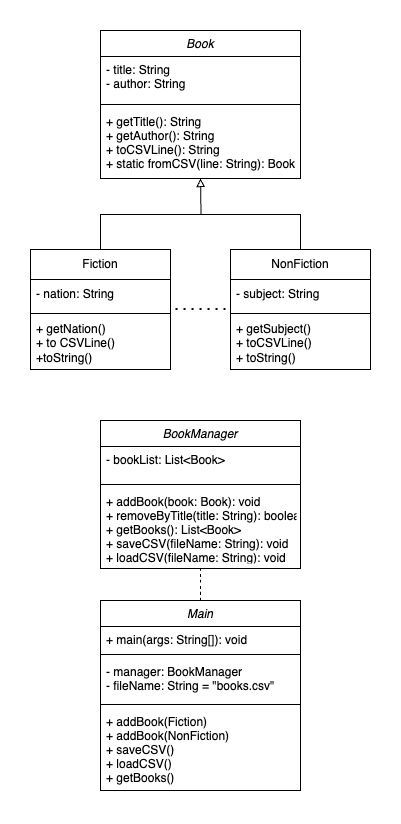

The diagram above was exported from draw.io. Its source (the exported page's mxGraphModel, read from the mxfile embedded in the PNG):
<mxGraphModel dx="383" dy="461" grid="1" gridSize="10" guides="1" tooltips="1" connect="1" arrows="1" fold="1" page="1" pageScale="1" pageWidth="827" pageHeight="1169" math="0" shadow="0">
  <root>
    <mxCell id="0" />
    <mxCell id="1" parent="0" />
    <mxCell id="aql-TIyFuTzxS0KU0UeS-1" value="Book" style="swimlane;fontStyle=2;align=center;verticalAlign=top;childLayout=stackLayout;horizontal=1;startSize=26;horizontalStack=0;resizeParent=1;resizeLast=0;collapsible=1;marginBottom=0;rounded=0;shadow=0;strokeWidth=1;" vertex="1" parent="1">
      <mxGeometry x="500" y="160" width="200" height="148" as="geometry">
        <mxRectangle x="220" y="120" width="160" height="26" as="alternateBounds" />
      </mxGeometry>
    </mxCell>
    <mxCell id="aql-TIyFuTzxS0KU0UeS-2" value="- title: String&#10;- author: String" style="text;align=left;verticalAlign=top;spacingLeft=4;spacingRight=4;overflow=hidden;rotatable=0;points=[[0,0.5],[1,0.5]];portConstraint=eastwest;" vertex="1" parent="aql-TIyFuTzxS0KU0UeS-1">
      <mxGeometry y="26" width="200" height="44" as="geometry" />
    </mxCell>
    <mxCell id="aql-TIyFuTzxS0KU0UeS-3" value="" style="line;html=1;strokeWidth=1;align=left;verticalAlign=middle;spacingTop=-1;spacingLeft=3;spacingRight=3;rotatable=0;labelPosition=right;points=[];portConstraint=eastwest;" vertex="1" parent="aql-TIyFuTzxS0KU0UeS-1">
      <mxGeometry y="70" width="200" height="8" as="geometry" />
    </mxCell>
    <mxCell id="aql-TIyFuTzxS0KU0UeS-4" value="+ getTitle(): String&#10;+ getAuthor(): String&#10;+ toCSVLine(): String&#10;+ static fromCSV(line: String): Book" style="text;align=left;verticalAlign=top;spacingLeft=4;spacingRight=4;overflow=hidden;rotatable=0;points=[[0,0.5],[1,0.5]];portConstraint=eastwest;" vertex="1" parent="aql-TIyFuTzxS0KU0UeS-1">
      <mxGeometry y="78" width="200" height="70" as="geometry" />
    </mxCell>
    <mxCell id="aql-TIyFuTzxS0KU0UeS-5" style="edgeStyle=orthogonalEdgeStyle;rounded=0;orthogonalLoop=1;jettySize=auto;html=1;exitX=0.5;exitY=0;exitDx=0;exitDy=0;entryX=0.5;entryY=1;entryDx=0;entryDy=0;endArrow=block;endFill=0;" edge="1" parent="1" source="aql-TIyFuTzxS0KU0UeS-6">
      <mxGeometry relative="1" as="geometry">
        <mxPoint x="600" y="307.9999999999999" as="targetPoint" />
      </mxGeometry>
    </mxCell>
    <mxCell id="aql-TIyFuTzxS0KU0UeS-6" value="Fiction" style="swimlane;fontStyle=0;childLayout=stackLayout;horizontal=1;startSize=30;horizontalStack=0;resizeParent=1;resizeParentMax=0;resizeLast=0;collapsible=1;marginBottom=0;whiteSpace=wrap;html=1;" vertex="1" parent="1">
      <mxGeometry x="430" y="379" width="140" height="120" as="geometry" />
    </mxCell>
    <mxCell id="aql-TIyFuTzxS0KU0UeS-7" value="- nation: String" style="text;strokeColor=none;fillColor=none;align=left;verticalAlign=middle;spacingLeft=4;spacingRight=4;overflow=hidden;points=[[0,0.5],[1,0.5]];portConstraint=eastwest;rotatable=0;whiteSpace=wrap;html=1;" vertex="1" parent="aql-TIyFuTzxS0KU0UeS-6">
      <mxGeometry y="30" width="140" height="30" as="geometry" />
    </mxCell>
    <mxCell id="aql-TIyFuTzxS0KU0UeS-8" value="" style="line;html=1;strokeWidth=1;align=left;verticalAlign=middle;spacingTop=-1;spacingLeft=3;spacingRight=3;rotatable=0;labelPosition=right;points=[];portConstraint=eastwest;" vertex="1" parent="aql-TIyFuTzxS0KU0UeS-6">
      <mxGeometry y="60" width="140" height="8" as="geometry" />
    </mxCell>
    <mxCell id="aql-TIyFuTzxS0KU0UeS-9" value="+ getNation()&lt;div&gt;+ to CSVLine()&lt;/div&gt;&lt;div&gt;+toString()&lt;/div&gt;" style="text;strokeColor=none;fillColor=none;align=left;verticalAlign=middle;spacingLeft=4;spacingRight=4;overflow=hidden;points=[[0,0.5],[1,0.5]];portConstraint=eastwest;rotatable=0;whiteSpace=wrap;html=1;" vertex="1" parent="aql-TIyFuTzxS0KU0UeS-6">
      <mxGeometry y="68" width="140" height="52" as="geometry" />
    </mxCell>
    <mxCell id="aql-TIyFuTzxS0KU0UeS-10" style="edgeStyle=orthogonalEdgeStyle;rounded=0;orthogonalLoop=1;jettySize=auto;html=1;exitX=0.5;exitY=0;exitDx=0;exitDy=0;strokeColor=default;endArrow=block;endFill=0;" edge="1" parent="1" source="aql-TIyFuTzxS0KU0UeS-11">
      <mxGeometry relative="1" as="geometry">
        <mxPoint x="600" y="308" as="targetPoint" />
      </mxGeometry>
    </mxCell>
    <mxCell id="aql-TIyFuTzxS0KU0UeS-11" value="NonFiction" style="swimlane;fontStyle=0;childLayout=stackLayout;horizontal=1;startSize=30;horizontalStack=0;resizeParent=1;resizeParentMax=0;resizeLast=0;collapsible=1;marginBottom=0;whiteSpace=wrap;html=1;" vertex="1" parent="1">
      <mxGeometry x="630" y="379" width="140" height="120" as="geometry" />
    </mxCell>
    <mxCell id="aql-TIyFuTzxS0KU0UeS-12" value="- subject: String" style="text;strokeColor=none;fillColor=none;align=left;verticalAlign=middle;spacingLeft=4;spacingRight=4;overflow=hidden;points=[[0,0.5],[1,0.5]];portConstraint=eastwest;rotatable=0;whiteSpace=wrap;html=1;" vertex="1" parent="aql-TIyFuTzxS0KU0UeS-11">
      <mxGeometry y="30" width="140" height="30" as="geometry" />
    </mxCell>
    <mxCell id="aql-TIyFuTzxS0KU0UeS-13" value="" style="line;html=1;strokeWidth=1;align=left;verticalAlign=middle;spacingTop=-1;spacingLeft=3;spacingRight=3;rotatable=0;labelPosition=right;points=[];portConstraint=eastwest;" vertex="1" parent="aql-TIyFuTzxS0KU0UeS-11">
      <mxGeometry y="60" width="140" height="8" as="geometry" />
    </mxCell>
    <mxCell id="aql-TIyFuTzxS0KU0UeS-14" value="+ getSubject()&lt;div&gt;+ toCSVLine()&lt;/div&gt;&lt;div&gt;+ toString()&lt;/div&gt;" style="text;strokeColor=none;fillColor=none;align=left;verticalAlign=middle;spacingLeft=4;spacingRight=4;overflow=hidden;points=[[0,0.5],[1,0.5]];portConstraint=eastwest;rotatable=0;whiteSpace=wrap;html=1;" vertex="1" parent="aql-TIyFuTzxS0KU0UeS-11">
      <mxGeometry y="68" width="140" height="52" as="geometry" />
    </mxCell>
    <mxCell id="aql-TIyFuTzxS0KU0UeS-15" value="" style="endArrow=none;dashed=1;html=1;dashPattern=1 3;strokeWidth=2;rounded=0;" edge="1" parent="1">
      <mxGeometry width="50" height="50" relative="1" as="geometry">
        <mxPoint x="575" y="438.5" as="sourcePoint" />
        <mxPoint x="625" y="438.5" as="targetPoint" />
      </mxGeometry>
    </mxCell>
    <mxCell id="aql-TIyFuTzxS0KU0UeS-16" value="BookManager" style="swimlane;fontStyle=2;align=center;verticalAlign=top;childLayout=stackLayout;horizontal=1;startSize=26;horizontalStack=0;resizeParent=1;resizeLast=0;collapsible=1;marginBottom=0;rounded=0;shadow=0;strokeWidth=1;" vertex="1" parent="1">
      <mxGeometry x="500" y="550" width="200" height="148" as="geometry">
        <mxRectangle x="220" y="120" width="160" height="26" as="alternateBounds" />
      </mxGeometry>
    </mxCell>
    <mxCell id="aql-TIyFuTzxS0KU0UeS-17" value="- bookList: List&lt;Book&gt;" style="text;align=left;verticalAlign=top;spacingLeft=4;spacingRight=4;overflow=hidden;rotatable=0;points=[[0,0.5],[1,0.5]];portConstraint=eastwest;" vertex="1" parent="aql-TIyFuTzxS0KU0UeS-16">
      <mxGeometry y="26" width="200" height="34" as="geometry" />
    </mxCell>
    <mxCell id="aql-TIyFuTzxS0KU0UeS-18" value="" style="line;html=1;strokeWidth=1;align=left;verticalAlign=middle;spacingTop=-1;spacingLeft=3;spacingRight=3;rotatable=0;labelPosition=right;points=[];portConstraint=eastwest;" vertex="1" parent="aql-TIyFuTzxS0KU0UeS-16">
      <mxGeometry y="60" width="200" height="8" as="geometry" />
    </mxCell>
    <mxCell id="aql-TIyFuTzxS0KU0UeS-19" value="+ addBook(book: Book): void&#10;+ removeByTitle(title: String): boolean&#10;+ getBooks(): List&lt;Book&gt;&#10;+ saveCSV(fileName: String): void&#10;+ loadCSV(fileName: String): void" style="text;align=left;verticalAlign=top;spacingLeft=4;spacingRight=4;overflow=hidden;rotatable=0;points=[[0,0.5],[1,0.5]];portConstraint=eastwest;" vertex="1" parent="aql-TIyFuTzxS0KU0UeS-16">
      <mxGeometry y="68" width="200" height="70" as="geometry" />
    </mxCell>
    <mxCell id="aql-TIyFuTzxS0KU0UeS-20" value="Main" style="swimlane;fontStyle=2;align=center;verticalAlign=top;childLayout=stackLayout;horizontal=1;startSize=26;horizontalStack=0;resizeParent=1;resizeLast=0;collapsible=1;marginBottom=0;rounded=0;shadow=0;strokeWidth=1;" vertex="1" parent="1">
      <mxGeometry x="500" y="730" width="200" height="190" as="geometry">
        <mxRectangle x="220" y="120" width="160" height="26" as="alternateBounds" />
      </mxGeometry>
    </mxCell>
    <mxCell id="aql-TIyFuTzxS0KU0UeS-21" value="+ main(args: String[]): void" style="text;align=left;verticalAlign=top;spacingLeft=4;spacingRight=4;overflow=hidden;rotatable=0;points=[[0,0.5],[1,0.5]];portConstraint=eastwest;" vertex="1" parent="aql-TIyFuTzxS0KU0UeS-20">
      <mxGeometry y="26" width="200" height="24" as="geometry" />
    </mxCell>
    <mxCell id="aql-TIyFuTzxS0KU0UeS-22" value="" style="line;html=1;strokeWidth=1;align=left;verticalAlign=middle;spacingTop=-1;spacingLeft=3;spacingRight=3;rotatable=0;labelPosition=right;points=[];portConstraint=eastwest;" vertex="1" parent="aql-TIyFuTzxS0KU0UeS-20">
      <mxGeometry y="50" width="200" height="8" as="geometry" />
    </mxCell>
    <mxCell id="aql-TIyFuTzxS0KU0UeS-23" value="- manager: BookManager&#10;- fileName: String = &quot;books.csv&quot;" style="text;align=left;verticalAlign=top;spacingLeft=4;spacingRight=4;overflow=hidden;rotatable=0;points=[[0,0.5],[1,0.5]];portConstraint=eastwest;" vertex="1" parent="aql-TIyFuTzxS0KU0UeS-20">
      <mxGeometry y="58" width="200" height="42" as="geometry" />
    </mxCell>
    <mxCell id="aql-TIyFuTzxS0KU0UeS-24" value="" style="line;html=1;strokeWidth=1;align=left;verticalAlign=middle;spacingTop=-1;spacingLeft=3;spacingRight=3;rotatable=0;labelPosition=right;points=[];portConstraint=eastwest;" vertex="1" parent="aql-TIyFuTzxS0KU0UeS-20">
      <mxGeometry y="100" width="200" height="8" as="geometry" />
    </mxCell>
    <mxCell id="aql-TIyFuTzxS0KU0UeS-25" value="+ addBook(Fiction)&#10;+ addBook(NonFiction)&#10;+ saveCSV()&#10;+ loadCSV()&#10;+ getBooks()" style="text;align=left;verticalAlign=top;spacingLeft=4;spacingRight=4;overflow=hidden;rotatable=0;points=[[0,0.5],[1,0.5]];portConstraint=eastwest;" vertex="1" parent="aql-TIyFuTzxS0KU0UeS-20">
      <mxGeometry y="108" width="200" height="82" as="geometry" />
    </mxCell>
    <mxCell id="aql-TIyFuTzxS0KU0UeS-26" value="" style="endArrow=none;dashed=1;html=1;rounded=0;fontSize=12;startSize=8;endSize=8;curved=1;entryX=0.5;entryY=1;entryDx=0;entryDy=0;exitX=0.5;exitY=0;exitDx=0;exitDy=0;" edge="1" parent="1" source="aql-TIyFuTzxS0KU0UeS-20" target="aql-TIyFuTzxS0KU0UeS-16">
      <mxGeometry width="50" height="50" relative="1" as="geometry">
        <mxPoint x="540" y="820" as="sourcePoint" />
        <mxPoint x="600" y="710" as="targetPoint" />
      </mxGeometry>
    </mxCell>
  </root>
</mxGraphModel>